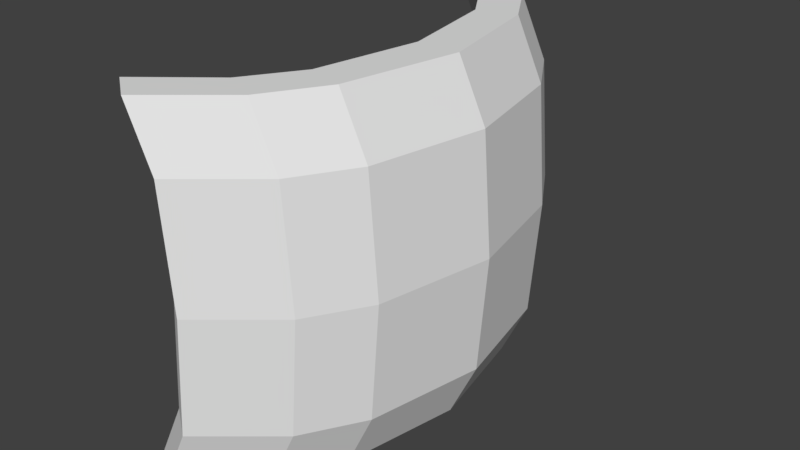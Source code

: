# Source: shield.blend  (saved by Blender 2.78.0; exported with 4.5.12 LTS)
import bpy
from mathutils import Matrix  # noqa: F401  (used for matrix-valued properties, if any)

bpy.ops.wm.read_factory_settings(use_empty=True)
scene = bpy.context.scene
scene.name = 'Scene'

# ---- collections
col_collection_1 = bpy.data.collections.new('Collection 1'); scene.collection.children.link(col_collection_1)

# ---- materials (node trees are filled in below, after node groups)
mat_material = bpy.data.materials.new('Material')
mat_material.alpha_threshold = 0.0
mat_material.use_transparent_shadow = False
mat_material.roughness = 0.5
mat_material.line_color = (0.0, 0.0, 0.0, 1.0)

# ---- material node trees

# ---- world
world_world = bpy.data.worlds.new('World'); scene.world = world_world
world_world.color = (0.05088, 0.05088, 0.05088)
world_world.use_sun_shadow = False
world_world.sun_shadow_jitter_overblur = 0.0
world_world.cycles.sampling_method = 'MANUAL'

# ---- meshes
me_cube = bpy.data.meshes.new('Cube')
me_cube.from_pydata([(0.8602, -0.5, 0.5), (0.697, -0.45, 0.5), (0.9602, -3.576e-07, 0.5), (0.7785, 1.49e-07, 0.5), (0.7102, -0.75, 0.5), (0.5526, -0.675, 0.5), (0.4102, -1.0, 0.5), (0.2725, -0.9, 0.5), (0.9, -0.5, 0.0), (0.7367, -0.45, 0.0), (1.0, -3.576e-07, 0.0), (0.8183, 1.49e-07, 0.0), (0.75, -0.75, 0.0), (0.5924, -0.675, 0.0), (0.45, -1.0, 0.0), (0.3123, -0.9, 0.0), (0.7403, -0.5, 0.75), (0.577, -0.45, 0.75), (0.8403, -3.576e-07, 0.75), (0.6586, 1.49e-07, 0.75), (0.5903, -0.75, 0.75), (0.4327, -0.675, 0.75), (0.2903, -1.0, 0.75), (0.1525, -0.9, 0.75)], [], [(3, 1, 17, 19), (1, 5, 21, 17), (6, 4, 20, 22), (9, 8, 12, 13), (8, 9, 11, 10), (13, 12, 14, 15), (4, 6, 14, 12), (5, 1, 9, 13), (1, 3, 11, 9), (7, 5, 13, 15), (6, 7, 15, 14), (0, 4, 12, 8), (2, 0, 8, 10), (3, 2, 10, 11), (17, 21, 20, 16), (16, 18, 19, 17), (21, 23, 22, 20), (5, 7, 23, 21), (7, 6, 22, 23), (4, 0, 16, 20), (0, 2, 18, 16), (2, 3, 19, 18)])
me_cube.materials.append(mat_material)
me_cube.use_remesh_preserve_volume = False
me_cube.use_remesh_preserve_attributes = False
me_cube.use_mirror_vertex_groups = False
me_cube.update()

# ---- objects
ob_cube = bpy.data.objects.new('Cube', me_cube)

# ---- transforms, parenting, visibility, modifiers, constraints
ob_cube.location = (0.0, 0.0, 0.0)
ob_cube.lock_rotations_4d = False
ob_cube.empty_display_type = 'ARROWS'
ob_cube.lineart.crease_threshold = 0.0
_m = ob_cube.modifiers.new('Mirror', 'MIRROR')
_m.use_axis = (False, True, True)

# ---- collection membership
col_collection_1.objects.link(ob_cube)

# ---- scene / render settings (as saved in the file)
scene.frame_start = 1; scene.frame_end = 250; scene.frame_set(1)
scene.render.engine = 'BLENDER_EEVEE_NEXT'
scene.render.resolution_percentage = 50
scene.render.dither_intensity = 0.0
scene.cycles.use_denoising = False
scene.cycles.samples = 128
scene.cycles.sampling_pattern = 'TABULATED_SOBOL'
scene.cycles.light_sampling_threshold = 0.0
scene.cycles.use_adaptive_sampling = False
scene.cycles.use_light_tree = False
scene.cycles.blur_glossy = 0.0
scene.cycles.sample_clamp_indirect = 0.0
scene.view_settings.view_transform = 'Standard'
bpy.context.view_layer.update()

# ---- added for rendering (the .blend has no active camera and no usable light): camera, sun
cam_auto = bpy.data.cameras.new('AutoCamera')
cam_auto.lens = 50.0
cam_auto.sensor_width = 36.0
cam_auto.clip_end = 1000.0
ob_auto_camera = bpy.data.objects.new('AutoCamera', cam_auto)
scene.collection.objects.link(ob_auto_camera)
ob_auto_camera.location = (3.01861, -2.93082, 1.95388)
ob_auto_camera.rotation_euler = (1.09748, -7.21219e-08, 0.694738)
scene.camera = ob_auto_camera
light_auto_sun = bpy.data.lights.new('AutoSun', 'SUN')
light_auto_sun.energy = 3.0
light_auto_sun.angle = 0.0523599
ob_auto_sun = bpy.data.objects.new('AutoSun', light_auto_sun)
scene.collection.objects.link(ob_auto_sun)
ob_auto_sun.rotation_euler = (0.872665, 0.174533, 0.523599)
bpy.context.view_layer.update()

